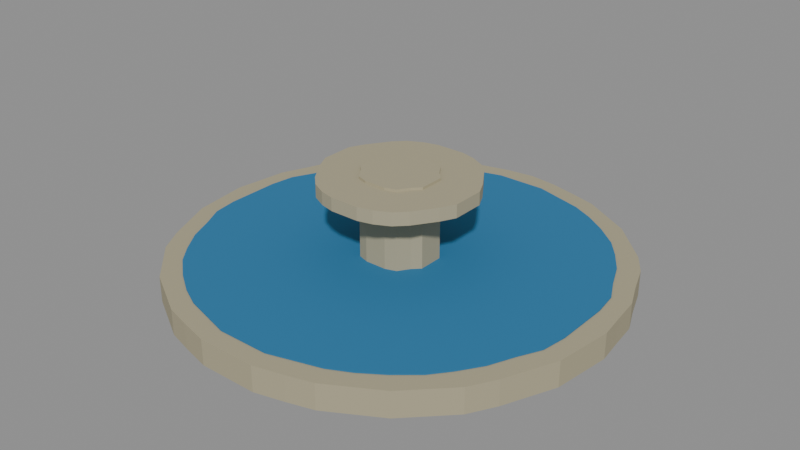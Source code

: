 # Source: fountain.blend  (saved by Blender 5.2.45; exported with 4.5.12 LTS)
import bpy
from mathutils import Matrix  # noqa: F401  (used for matrix-valued properties, if any)

bpy.ops.wm.read_factory_settings(use_empty=True)
scene = bpy.context.scene
scene.name = 'Scene'

# ---- materials (node trees are filled in below, after node groups)
mat_city_stone = bpy.data.materials.new('City_Stone')
mat_city_stone.use_backface_culling = True
mat_city_stone.diffuse_color = (0.4064, 0.3672, 0.2429, 1.0)
mat_city_sea = bpy.data.materials.new('City_Sea')
mat_city_sea.use_backface_culling = True
mat_city_sea.diffuse_color = (0.01961, 0.1789, 0.3672, 1.0)

# ---- material node trees
mat_city_stone.use_nodes = True; mat_city_stone.node_tree.nodes.clear()
_N = mat_city_stone.node_tree.nodes; _L = mat_city_stone.node_tree.links
n0 = _N.new('ShaderNodeBsdfPrincipled'); n0.name = 'Principled BSDF'; n0.location = (-200, 100)
n0.inputs[0].default_value = (0.4064, 0.3672, 0.2429, 1.0)
n0.inputs[2].default_value = 0.88
n0.inputs[10].default_value = 0.005
n1 = _N.new('ShaderNodeOutputMaterial'); n1.name = 'Material Output'; n1.location = (200, 100)
_L.new(n0.outputs[0], n1.inputs[0])
n1.is_active_output = True
mat_city_sea.use_nodes = True; mat_city_sea.node_tree.nodes.clear()
_N = mat_city_sea.node_tree.nodes; _L = mat_city_sea.node_tree.links
n0 = _N.new('ShaderNodeBsdfPrincipled'); n0.name = 'Principled BSDF'; n0.location = (-200, 100)
n0.inputs[0].default_value = (0.01961, 0.1789, 0.3672, 1.0)
n0.inputs[2].default_value = 0.88
n0.inputs[10].default_value = 0.005
n1 = _N.new('ShaderNodeOutputMaterial'); n1.name = 'Material Output'; n1.location = (200, 100)
_L.new(n0.outputs[0], n1.inputs[0])
n1.is_active_output = True

# ---- meshes
me_fountainbasin = bpy.data.meshes.new('FountainBasin')
me_fountainbasin.from_pydata([(-114.0, 108.8, 10.5), (-114.1, 108.0, 10.5), (-114.2, 107.2, 10.5), (-114.5, 106.5, 10.5), (-114.8, 105.8, 10.5), (-115.2, 105.1, 10.5), (-115.8, 104.5, 10.5), (-116.3, 104.0, 10.5), (-117.0, 103.6, 10.5), (-117.7, 103.2, 10.5), (-118.4, 103.0, 10.5), (-119.2, 102.8, 10.5), (-120.0, 102.8, 10.5), (-120.8, 102.8, 10.5), (-121.6, 103.0, 10.5), (-122.3, 103.2, 10.5), (-123.0, 103.6, 10.5), (-123.7, 104.0, 10.5), (-124.2, 104.5, 10.5), (-124.8, 105.1, 10.5), (-125.2, 105.8, 10.5), (-125.5, 106.5, 10.5), (-125.8, 107.2, 10.5), (-125.9, 108.0, 10.5), (-126.0, 108.8, 10.5), (-125.9, 109.5, 10.5), (-125.8, 110.3, 10.5), (-125.5, 111.0, 10.5), (-125.2, 111.8, 10.5), (-124.8, 112.4, 10.5), (-124.2, 113.0, 10.5), (-123.7, 113.5, 10.5), (-123.0, 113.9, 10.5), (-122.3, 114.3, 10.5), (-121.6, 114.5, 10.5), (-120.8, 114.7, 10.5), (-120.0, 114.8, 10.5), (-119.2, 114.7, 10.5), (-118.4, 114.5, 10.5), (-117.7, 114.3, 10.5), (-117.0, 113.9, 10.5), (-116.3, 113.5, 10.5), (-115.8, 113.0, 10.5), (-115.2, 112.4, 10.5), (-114.8, 111.8, 10.5), (-114.5, 111.0, 10.5), (-114.2, 110.3, 10.5), (-114.1, 109.5, 10.5), (-114.0, 108.8, 11.2), (-114.1, 108.0, 11.2), (-114.2, 107.2, 11.2), (-114.5, 106.5, 11.2), (-114.8, 105.8, 11.2), (-115.2, 105.1, 11.2), (-115.8, 104.5, 11.2), (-116.3, 104.0, 11.2), (-117.0, 103.6, 11.2), (-117.7, 103.2, 11.2), (-118.4, 103.0, 11.2), (-119.2, 102.8, 11.2), (-120.0, 102.8, 11.2), (-120.8, 102.8, 11.2), (-121.6, 103.0, 11.2), (-122.3, 103.2, 11.2), (-123.0, 103.6, 11.2), (-123.7, 104.0, 11.2), (-124.2, 104.5, 11.2), (-124.8, 105.1, 11.2), (-125.2, 105.8, 11.2), (-125.5, 106.5, 11.2), (-125.8, 107.2, 11.2), (-125.9, 108.0, 11.2), (-126.0, 108.8, 11.2), (-125.9, 109.5, 11.2), (-125.8, 110.3, 11.2), (-125.5, 111.0, 11.2), (-125.2, 111.8, 11.2), (-124.8, 112.4, 11.2), (-124.2, 113.0, 11.2), (-123.7, 113.5, 11.2), (-123.0, 113.9, 11.2), (-122.3, 114.3, 11.2), (-121.6, 114.5, 11.2), (-120.8, 114.7, 11.2), (-120.0, 114.8, 11.2), (-119.2, 114.7, 11.2), (-118.4, 114.5, 11.2), (-117.7, 114.3, 11.2), (-117.0, 113.9, 11.2), (-116.3, 113.5, 11.2), (-115.8, 113.0, 11.2), (-115.2, 112.4, 11.2), (-114.8, 111.8, 11.2), (-114.5, 111.0, 11.2), (-114.2, 110.3, 11.2), (-114.1, 109.5, 11.2)], [], [(47, 0, 1, 2, 3, 4, 5, 6, 7, 8, 9, 10, 11, 12, 13, 14, 15, 16, 17, 18, 19, 20, 21, 22, 23, 24, 25, 26, 27, 28, 29, 30, 31, 32, 33, 34, 35, 36, 37, 38, 39, 40, 41, 42, 43, 44, 45, 46), (48, 95, 94, 93, 92, 91, 90, 89, 88, 87, 86, 85, 84, 83, 82, 81, 80, 79, 78, 77, 76, 75, 74, 73, 72, 71, 70, 69, 68, 67, 66, 65, 64, 63, 62, 61, 60, 59, 58, 57, 56, 55, 54, 53, 52, 51, 50, 49), (0, 48, 49, 1), (1, 49, 50, 2), (2, 50, 51, 3), (3, 51, 52, 4), (4, 52, 53, 5), (5, 53, 54, 6), (6, 54, 55, 7), (7, 55, 56, 8), (8, 56, 57, 9), (9, 57, 58, 10), (10, 58, 59, 11), (11, 59, 60, 12), (12, 60, 61, 13), (13, 61, 62, 14), (14, 62, 63, 15), (15, 63, 64, 16), (16, 64, 65, 17), (17, 65, 66, 18), (18, 66, 67, 19), (19, 67, 68, 20), (20, 68, 69, 21), (21, 69, 70, 22), (22, 70, 71, 23), (23, 71, 72, 24), (24, 72, 73, 25), (25, 73, 74, 26), (26, 74, 75, 27), (27, 75, 76, 28), (28, 76, 77, 29), (29, 77, 78, 30), (30, 78, 79, 31), (31, 79, 80, 32), (32, 80, 81, 33), (33, 81, 82, 34), (34, 82, 83, 35), (35, 83, 84, 36), (36, 84, 85, 37), (37, 85, 86, 38), (38, 86, 87, 39), (39, 87, 88, 40), (40, 88, 89, 41), (41, 89, 90, 42), (42, 90, 91, 43), (43, 91, 92, 44), (44, 92, 93, 45), (45, 93, 94, 46), (46, 94, 95, 47), (47, 95, 48, 0)])
_uv = me_fountainbasin.uv_layers.new(name='RepeatedMetres')
_uv.uv.foreach_set('vector', [-57.03, -54.77, -57.0, -54.38, -57.03, -53.98, -57.1, -53.6, -57.23, -53.23, -57.4, -52.88, -57.62, -52.55, -57.88, -52.25, -58.17, -51.99, -58.5, -51.78, -58.85, -51.6, -59.22, -51.48, -59.61, -51.4, -60.0, -51.38, -60.39, -51.4, -60.78, -51.48, -61.15, -51.6, -61.5, -51.78, -61.83, -51.99, -62.12, -52.25, -62.38, -52.55, -62.6, -52.88, -62.77, -53.23, -62.9, -53.6, -62.97, -53.98, -63.0, -54.38, -62.97, -54.77, -62.9, -55.15, -62.77, -55.52, -62.6, -55.88, -62.38, -56.2, -62.12, -56.5, -61.83, -56.76, -61.5, -56.97, -61.15, -57.15, -60.78, -57.27, -60.39, -57.35, -60.0, -57.38, -59.61, -57.35, -59.22, -57.27, -58.85, -57.15, -58.5, -56.97, -58.17, -56.76, -57.88, -56.5, -57.62, -56.2, -57.4, -55.88, -57.23, -55.52, -57.1, -55.15, -57.0, -54.38, -57.03, -54.77, -57.1, -55.15, -57.23, -55.52, -57.4, -55.88, -57.62, -56.2, -57.88, -56.5, -58.17, -56.76, -58.5, -56.97, -58.85, -57.15, -59.22, -57.27, -59.61, -57.35, -60.0, -57.38, -60.39, -57.35, -60.78, -57.27, -61.15, -57.15, -61.5, -56.97, -61.83, -56.76, -62.12, -56.5, -62.38, -56.2, -62.6, -55.88, -62.77, -55.52, -62.9, -55.15, -62.97, -54.77, -63.0, -54.38, -62.97, -53.98, -62.9, -53.6, -62.77, -53.23, -62.6, -52.88, -62.38, -52.55, -62.12, -52.25, -61.83, -51.99, -61.5, -51.78, -61.15, -51.6, -60.78, -51.48, -60.39, -51.4, -60.0, -51.38, -59.61, -51.4, -59.22, -51.48, -58.85, -51.6, -58.5, -51.78, -58.17, -51.99, -57.88, -52.25, -57.62, -52.55, -57.4, -52.88, -57.23, -53.23, -57.1, -53.6, -57.03, -53.98, -57.0, 5.25, -57.0, 5.6, -57.03, 5.6, -57.03, 5.25, -57.03, 5.25, -57.03, 5.6, -57.1, 5.6, -57.1, 5.25, -57.1, 5.25, -57.1, 5.6, -57.23, 5.6, -57.23, 5.25, -57.23, 5.25, -57.23, 5.6, -57.4, 5.6, -57.4, 5.25, -57.4, 5.25, -57.4, 5.6, -57.62, 5.6, -57.62, 5.25, -57.62, 5.25, -57.62, 5.6, -57.88, 5.6, -57.88, 5.25, -57.88, 5.25, -57.88, 5.6, -58.17, 5.6, -58.17, 5.25, -58.17, 5.25, -58.17, 5.6, -58.5, 5.6, -58.5, 5.25, -58.5, 5.25, -58.5, 5.6, -58.85, 5.6, -58.85, 5.25, -58.85, 5.25, -58.85, 5.6, -59.22, 5.6, -59.22, 5.25, -59.22, 5.25, -59.22, 5.6, -59.61, 5.6, -59.61, 5.25, -59.61, 5.25, -59.61, 5.6, -60.0, 5.6, -60.0, 5.25, -60.0, 5.25, -60.0, 5.6, -60.39, 5.6, -60.39, 5.25, -60.39, 5.25, -60.39, 5.6, -60.78, 5.6, -60.78, 5.25, -60.78, 5.25, -60.78, 5.6, -61.15, 5.6, -61.15, 5.25, -61.15, 5.25, -61.15, 5.6, -61.5, 5.6, -61.5, 5.25, -61.5, 5.25, -61.5, 5.6, -61.83, 5.6, -61.83, 5.25, -61.83, 5.25, -61.83, 5.6, -62.12, 5.6, -62.12, 5.25, -62.12, 5.25, -62.12, 5.6, -62.38, 5.6, -62.38, 5.25, -62.38, 5.25, -62.38, 5.6, -62.6, 5.6, -62.6, 5.25, -62.6, 5.25, -62.6, 5.6, -62.77, 5.6, -62.77, 5.25, -62.77, 5.25, -62.77, 5.6, -62.9, 5.6, -62.9, 5.25, -62.9, 5.25, -62.9, 5.6, -62.97, 5.6, -62.97, 5.25, -62.97, 5.25, -62.97, 5.6, -63.0, 5.6, -63.0, 5.25, -63.0, 5.25, -63.0, 5.6, -62.97, 5.6, -62.97, 5.25, -62.97, 5.25, -62.97, 5.6, -62.9, 5.6, -62.9, 5.25, -62.9, 5.25, -62.9, 5.6, -62.77, 5.6, -62.77, 5.25, -62.77, 5.25, -62.77, 5.6, -62.6, 5.6, -62.6, 5.25, -62.6, 5.25, -62.6, 5.6, -62.38, 5.6, -62.38, 5.25, -62.38, 5.25, -62.38, 5.6, -62.12, 5.6, -62.12, 5.25, -62.12, 5.25, -62.12, 5.6, -61.83, 5.6, -61.83, 5.25, -61.83, 5.25, -61.83, 5.6, -61.5, 5.6, -61.5, 5.25, -61.5, 5.25, -61.5, 5.6, -61.15, 5.6, -61.15, 5.25, -61.15, 5.25, -61.15, 5.6, -60.78, 5.6, -60.78, 5.25, -60.78, 5.25, -60.78, 5.6, -60.39, 5.6, -60.39, 5.25, -60.39, 5.25, -60.39, 5.6, -60.0, 5.6, -60.0, 5.25, -60.0, 5.25, -60.0, 5.6, -59.61, 5.6, -59.61, 5.25, -59.61, 5.25, -59.61, 5.6, -59.22, 5.6, -59.22, 5.25, -59.22, 5.25, -59.22, 5.6, -58.85, 5.6, -58.85, 5.25, -58.85, 5.25, -58.85, 5.6, -58.5, 5.6, -58.5, 5.25, -58.5, 5.25, -58.5, 5.6, -58.17, 5.6, -58.17, 5.25, -58.17, 5.25, -58.17, 5.6, -57.88, 5.6, -57.88, 5.25, -57.88, 5.25, -57.88, 5.6, -57.62, 5.6, -57.62, 5.25, -57.62, 5.25, -57.62, 5.6, -57.4, 5.6, -57.4, 5.25, -57.4, 5.25, -57.4, 5.6, -57.23, 5.6, -57.23, 5.25, -57.23, 5.25, -57.23, 5.6, -57.1, 5.6, -57.1, 5.25, -57.1, 5.25, -57.1, 5.6, -57.03, 5.6, -57.03, 5.25, -57.03, 5.25, -57.03, 5.6, -57.0, 5.6, -57.0, 5.25])
me_fountainbasin.materials.append(mat_city_stone)
me_fountainbasin.update()
me_basinwater = bpy.data.meshes.new('BasinWater')
me_basinwater.from_pydata([(-114.6, 108.8, 11.21), (-114.6, 108.0, 11.21), (-114.7, 107.3, 11.21), (-115.0, 106.7, 11.21), (-115.3, 106.0, 11.21), (-115.7, 105.4, 11.21), (-116.1, 104.9, 11.21), (-116.7, 104.4, 11.21), (-117.3, 104.0, 11.21), (-117.9, 103.7, 11.21), (-118.6, 103.5, 11.21), (-119.3, 103.3, 11.21), (-120.0, 103.3, 11.21), (-120.7, 103.3, 11.21), (-121.4, 103.5, 11.21), (-122.1, 103.7, 11.21), (-122.7, 104.0, 11.21), (-123.3, 104.4, 11.21), (-123.9, 104.9, 11.21), (-124.3, 105.4, 11.21), (-124.7, 106.0, 11.21), (-125.0, 106.7, 11.21), (-125.3, 107.3, 11.21), (-125.4, 108.0, 11.21), (-125.4, 108.8, 11.21), (-125.4, 109.5, 11.21), (-125.3, 110.2, 11.21), (-125.0, 110.8, 11.21), (-124.7, 111.5, 11.21), (-124.3, 112.1, 11.21), (-123.9, 112.6, 11.21), (-123.3, 113.1, 11.21), (-122.7, 113.5, 11.21), (-122.1, 113.8, 11.21), (-121.4, 114.0, 11.21), (-120.7, 114.2, 11.21), (-120.0, 114.2, 11.21), (-119.3, 114.2, 11.21), (-118.6, 114.0, 11.21), (-117.9, 113.8, 11.21), (-117.3, 113.5, 11.21), (-116.7, 113.1, 11.21), (-116.1, 112.6, 11.21), (-115.7, 112.1, 11.21), (-115.3, 111.5, 11.21), (-115.0, 110.8, 11.21), (-114.7, 110.2, 11.21), (-114.6, 109.5, 11.21), (-114.6, 108.8, 11.23), (-114.6, 108.0, 11.23), (-114.7, 107.3, 11.23), (-115.0, 106.7, 11.23), (-115.3, 106.0, 11.23), (-115.7, 105.4, 11.23), (-116.1, 104.9, 11.23), (-116.7, 104.4, 11.23), (-117.3, 104.0, 11.23), (-117.9, 103.7, 11.23), (-118.6, 103.5, 11.23), (-119.3, 103.3, 11.23), (-120.0, 103.3, 11.23), (-120.7, 103.3, 11.23), (-121.4, 103.5, 11.23), (-122.1, 103.7, 11.23), (-122.7, 104.0, 11.23), (-123.3, 104.4, 11.23), (-123.9, 104.9, 11.23), (-124.3, 105.4, 11.23), (-124.7, 106.0, 11.23), (-125.0, 106.7, 11.23), (-125.3, 107.3, 11.23), (-125.4, 108.0, 11.23), (-125.4, 108.8, 11.23), (-125.4, 109.5, 11.23), (-125.3, 110.2, 11.23), (-125.0, 110.8, 11.23), (-124.7, 111.5, 11.23), (-124.3, 112.1, 11.23), (-123.9, 112.6, 11.23), (-123.3, 113.1, 11.23), (-122.7, 113.5, 11.23), (-122.1, 113.8, 11.23), (-121.4, 114.0, 11.23), (-120.7, 114.2, 11.23), (-120.0, 114.2, 11.23), (-119.3, 114.2, 11.23), (-118.6, 114.0, 11.23), (-117.9, 113.8, 11.23), (-117.3, 113.5, 11.23), (-116.7, 113.1, 11.23), (-116.1, 112.6, 11.23), (-115.7, 112.1, 11.23), (-115.3, 111.5, 11.23), (-115.0, 110.8, 11.23), (-114.7, 110.2, 11.23), (-114.6, 109.5, 11.23)], [], [(47, 0, 1, 2, 3, 4, 5, 6, 7, 8, 9, 10, 11, 12, 13, 14, 15, 16, 17, 18, 19, 20, 21, 22, 23, 24, 25, 26, 27, 28, 29, 30, 31, 32, 33, 34, 35, 36, 37, 38, 39, 40, 41, 42, 43, 44, 45, 46), (48, 95, 94, 93, 92, 91, 90, 89, 88, 87, 86, 85, 84, 83, 82, 81, 80, 79, 78, 77, 76, 75, 74, 73, 72, 71, 70, 69, 68, 67, 66, 65, 64, 63, 62, 61, 60, 59, 58, 57, 56, 55, 54, 53, 52, 51, 50, 49), (0, 48, 49, 1), (1, 49, 50, 2), (2, 50, 51, 3), (3, 51, 52, 4), (4, 52, 53, 5), (5, 53, 54, 6), (6, 54, 55, 7), (7, 55, 56, 8), (8, 56, 57, 9), (9, 57, 58, 10), (10, 58, 59, 11), (11, 59, 60, 12), (12, 60, 61, 13), (13, 61, 62, 14), (14, 62, 63, 15), (15, 63, 64, 16), (16, 64, 65, 17), (17, 65, 66, 18), (18, 66, 67, 19), (19, 67, 68, 20), (20, 68, 69, 21), (21, 69, 70, 22), (22, 70, 71, 23), (23, 71, 72, 24), (24, 72, 73, 25), (25, 73, 74, 26), (26, 74, 75, 27), (27, 75, 76, 28), (28, 76, 77, 29), (29, 77, 78, 30), (30, 78, 79, 31), (31, 79, 80, 32), (32, 80, 81, 33), (33, 81, 82, 34), (34, 82, 83, 35), (35, 83, 84, 36), (36, 84, 85, 37), (37, 85, 86, 38), (38, 86, 87, 39), (39, 87, 88, 40), (40, 88, 89, 41), (41, 89, 90, 42), (42, 90, 91, 43), (43, 91, 92, 44), (44, 92, 93, 45), (45, 93, 94, 46), (46, 94, 95, 47), (47, 95, 48, 0)])
_uv = me_basinwater.uv_layers.new(name='RepeatedMetres')
_uv.uv.foreach_set('vector', [-57.3, -54.73, -57.28, -54.38, -57.3, -54.02, -57.37, -53.67, -57.48, -53.33, -57.64, -53.01, -57.84, -52.72, -58.07, -52.45, -58.34, -52.21, -58.64, -52.02, -58.96, -51.86, -59.29, -51.74, -59.64, -51.67, -60.0, -51.65, -60.36, -51.67, -60.71, -51.74, -61.04, -51.86, -61.36, -52.02, -61.66, -52.21, -61.93, -52.45, -62.16, -52.72, -62.36, -53.01, -62.52, -53.33, -62.63, -53.67, -62.7, -54.02, -62.72, -54.38, -62.7, -54.73, -62.63, -55.08, -62.52, -55.42, -62.36, -55.74, -62.16, -56.03, -61.93, -56.3, -61.66, -56.54, -61.36, -56.73, -61.04, -56.89, -60.71, -57.01, -60.36, -57.08, -60.0, -57.1, -59.64, -57.08, -59.29, -57.01, -58.96, -56.89, -58.64, -56.73, -58.34, -56.54, -58.07, -56.3, -57.84, -56.03, -57.64, -55.74, -57.48, -55.42, -57.37, -55.08, -57.28, -54.38, -57.3, -54.73, -57.37, -55.08, -57.48, -55.42, -57.64, -55.74, -57.84, -56.03, -58.07, -56.3, -58.34, -56.54, -58.64, -56.73, -58.96, -56.89, -59.29, -57.01, -59.64, -57.08, -60.0, -57.1, -60.36, -57.08, -60.71, -57.01, -61.04, -56.89, -61.36, -56.73, -61.66, -56.54, -61.93, -56.3, -62.16, -56.03, -62.36, -55.74, -62.52, -55.42, -62.63, -55.08, -62.7, -54.73, -62.72, -54.38, -62.7, -54.02, -62.63, -53.67, -62.52, -53.33, -62.36, -53.01, -62.16, -52.72, -61.93, -52.45, -61.66, -52.21, -61.36, -52.02, -61.04, -51.86, -60.71, -51.74, -60.36, -51.67, -60.0, -51.65, -59.64, -51.67, -59.29, -51.74, -58.96, -51.86, -58.64, -52.02, -58.34, -52.21, -58.07, -52.45, -57.84, -52.72, -57.64, -53.01, -57.48, -53.33, -57.37, -53.67, -57.3, -54.02, -57.28, 5.604, -57.28, 5.616, -57.3, 5.616, -57.3, 5.604, -57.3, 5.604, -57.3, 5.616, -57.37, 5.616, -57.37, 5.604, -57.37, 5.604, -57.37, 5.616, -57.48, 5.616, -57.48, 5.604, -57.48, 5.604, -57.48, 5.616, -57.64, 5.616, -57.64, 5.604, -57.64, 5.604, -57.64, 5.616, -57.84, 5.616, -57.84, 5.604, -57.84, 5.604, -57.84, 5.616, -58.07, 5.616, -58.07, 5.604, -58.07, 5.604, -58.07, 5.616, -58.34, 5.616, -58.34, 5.604, -58.34, 5.604, -58.34, 5.616, -58.64, 5.616, -58.64, 5.604, -58.64, 5.604, -58.64, 5.616, -58.96, 5.616, -58.96, 5.604, -58.96, 5.604, -58.96, 5.616, -59.29, 5.616, -59.29, 5.604, -59.29, 5.604, -59.29, 5.616, -59.64, 5.616, -59.64, 5.604, -59.64, 5.604, -59.64, 5.616, -60.0, 5.616, -60.0, 5.604, -60.0, 5.604, -60.0, 5.616, -60.36, 5.616, -60.36, 5.604, -60.36, 5.604, -60.36, 5.616, -60.71, 5.616, -60.71, 5.604, -60.71, 5.604, -60.71, 5.616, -61.04, 5.616, -61.04, 5.604, -61.04, 5.604, -61.04, 5.616, -61.36, 5.616, -61.36, 5.604, -61.36, 5.604, -61.36, 5.616, -61.66, 5.616, -61.66, 5.604, -61.66, 5.604, -61.66, 5.616, -61.93, 5.616, -61.93, 5.604, -61.93, 5.604, -61.93, 5.616, -62.16, 5.616, -62.16, 5.604, -62.16, 5.604, -62.16, 5.616, -62.36, 5.616, -62.36, 5.604, -62.36, 5.604, -62.36, 5.616, -62.52, 5.616, -62.52, 5.604, -62.52, 5.604, -62.52, 5.616, -62.63, 5.616, -62.63, 5.604, -62.63, 5.604, -62.63, 5.616, -62.7, 5.616, -62.7, 5.604, -62.7, 5.604, -62.7, 5.616, -62.72, 5.616, -62.72, 5.604, -62.72, 5.604, -62.72, 5.616, -62.7, 5.616, -62.7, 5.604, -62.7, 5.604, -62.7, 5.616, -62.63, 5.616, -62.63, 5.604, -62.63, 5.604, -62.63, 5.616, -62.52, 5.616, -62.52, 5.604, -62.52, 5.604, -62.52, 5.616, -62.36, 5.616, -62.36, 5.604, -62.36, 5.604, -62.36, 5.616, -62.16, 5.616, -62.16, 5.604, -62.16, 5.604, -62.16, 5.616, -61.93, 5.616, -61.93, 5.604, -61.93, 5.604, -61.93, 5.616, -61.66, 5.616, -61.66, 5.604, -61.66, 5.604, -61.66, 5.616, -61.36, 5.616, -61.36, 5.604, -61.36, 5.604, -61.36, 5.616, -61.04, 5.616, -61.04, 5.604, -61.04, 5.604, -61.04, 5.616, -60.71, 5.616, -60.71, 5.604, -60.71, 5.604, -60.71, 5.616, -60.36, 5.616, -60.36, 5.604, -60.36, 5.604, -60.36, 5.616, -60.0, 5.616, -60.0, 5.604, -60.0, 5.604, -60.0, 5.616, -59.64, 5.616, -59.64, 5.604, -59.64, 5.604, -59.64, 5.616, -59.29, 5.616, -59.29, 5.604, -59.29, 5.604, -59.29, 5.616, -58.96, 5.616, -58.96, 5.604, -58.96, 5.604, -58.96, 5.616, -58.64, 5.616, -58.64, 5.604, -58.64, 5.604, -58.64, 5.616, -58.34, 5.616, -58.34, 5.604, -58.34, 5.604, -58.34, 5.616, -58.07, 5.616, -58.07, 5.604, -58.07, 5.604, -58.07, 5.616, -57.84, 5.616, -57.84, 5.604, -57.84, 5.604, -57.84, 5.616, -57.64, 5.616, -57.64, 5.604, -57.64, 5.604, -57.64, 5.616, -57.48, 5.616, -57.48, 5.604, -57.48, 5.604, -57.48, 5.616, -57.37, 5.616, -57.37, 5.604, -57.37, 5.604, -57.37, 5.616, -57.3, 5.616, -57.3, 5.604, -57.3, 5.604, -57.3, 5.616, -57.28, 5.616, -57.28, 5.604])
me_basinwater.materials.append(mat_city_sea)
me_basinwater.update()
me_fountainpedestal = bpy.data.meshes.new('FountainPedestal')
me_fountainpedestal.from_pydata([(-119.0, 108.8, 10.95), (-119.0, 108.4, 10.95), (-119.2, 108.2, 10.95), (-119.4, 107.9, 10.95), (-119.7, 107.8, 10.95), (-120.0, 107.8, 10.95), (-120.3, 107.8, 10.95), (-120.6, 107.9, 10.95), (-120.8, 108.2, 10.95), (-121.0, 108.4, 10.95), (-121.0, 108.8, 10.95), (-121.0, 109.1, 10.95), (-120.8, 109.3, 10.95), (-120.6, 109.6, 10.95), (-120.3, 109.7, 10.95), (-120.0, 109.8, 10.95), (-119.7, 109.7, 10.95), (-119.4, 109.6, 10.95), (-119.2, 109.3, 10.95), (-119.0, 109.1, 10.95), (-119.0, 108.8, 13.45), (-119.0, 108.4, 13.45), (-119.2, 108.2, 13.45), (-119.4, 107.9, 13.45), (-119.7, 107.8, 13.45), (-120.0, 107.8, 13.45), (-120.3, 107.8, 13.45), (-120.6, 107.9, 13.45), (-120.8, 108.2, 13.45), (-121.0, 108.4, 13.45), (-121.0, 108.8, 13.45), (-121.0, 109.1, 13.45), (-120.8, 109.3, 13.45), (-120.6, 109.6, 13.45), (-120.3, 109.7, 13.45), (-120.0, 109.8, 13.45), (-119.7, 109.7, 13.45), (-119.4, 109.6, 13.45), (-119.2, 109.3, 13.45), (-119.0, 109.1, 13.45)], [], [(19, 0, 1, 2, 3, 4, 5, 6, 7, 8, 9, 10, 11, 12, 13, 14, 15, 16, 17, 18), (20, 39, 38, 37, 36, 35, 34, 33, 32, 31, 30, 29, 28, 27, 26, 25, 24, 23, 22, 21), (0, 20, 21, 1), (1, 21, 22, 2), (2, 22, 23, 3), (3, 23, 24, 4), (4, 24, 25, 5), (5, 25, 26, 6), (6, 26, 27, 7), (7, 27, 28, 8), (8, 28, 29, 9), (9, 29, 30, 10), (10, 30, 31, 11), (11, 31, 32, 12), (12, 32, 33, 13), (13, 33, 34, 14), (14, 34, 35, 15), (15, 35, 36, 16), (16, 36, 37, 17), (17, 37, 38, 18), (18, 38, 39, 19), (19, 39, 20, 0)])
_uv = me_fountainpedestal.uv_layers.new(name='RepeatedMetres')
_uv.uv.foreach_set('vector', [-59.52, -54.53, -59.5, -54.38, -59.52, -54.22, -59.6, -54.08, -59.71, -53.97, -59.85, -53.9, -60.0, -53.88, -60.15, -53.9, -60.29, -53.97, -60.4, -54.08, -60.48, -54.22, -60.5, -54.38, -60.48, -54.53, -60.4, -54.67, -60.29, -54.78, -60.15, -54.85, -60.0, -54.88, -59.85, -54.85, -59.71, -54.78, -59.6, -54.67, -59.5, -54.38, -59.52, -54.53, -59.6, -54.67, -59.71, -54.78, -59.85, -54.85, -60.0, -54.88, -60.15, -54.85, -60.29, -54.78, -60.4, -54.67, -60.48, -54.53, -60.5, -54.38, -60.48, -54.22, -60.4, -54.08, -60.29, -53.97, -60.15, -53.9, -60.0, -53.88, -59.85, -53.9, -59.71, -53.97, -59.6, -54.08, -59.52, -54.22, -59.5, 5.475, -59.5, 6.725, -59.52, 6.725, -59.52, 5.475, -59.52, 5.475, -59.52, 6.725, -59.6, 6.725, -59.6, 5.475, -59.6, 5.475, -59.6, 6.725, -59.71, 6.725, -59.71, 5.475, -59.71, 5.475, -59.71, 6.725, -59.85, 6.725, -59.85, 5.475, -59.85, 5.475, -59.85, 6.725, -60.0, 6.725, -60.0, 5.475, -60.0, 5.475, -60.0, 6.725, -60.15, 6.725, -60.15, 5.475, -60.15, 5.475, -60.15, 6.725, -60.29, 6.725, -60.29, 5.475, -60.29, 5.475, -60.29, 6.725, -60.4, 6.725, -60.4, 5.475, -60.4, 5.475, -60.4, 6.725, -60.48, 6.725, -60.48, 5.475, -60.48, 5.475, -60.48, 6.725, -60.5, 6.725, -60.5, 5.475, -60.5, 5.475, -60.5, 6.725, -60.48, 6.725, -60.48, 5.475, -60.48, 5.475, -60.48, 6.725, -60.4, 6.725, -60.4, 5.475, -60.4, 5.475, -60.4, 6.725, -60.29, 6.725, -60.29, 5.475, -60.29, 5.475, -60.29, 6.725, -60.15, 6.725, -60.15, 5.475, -60.15, 5.475, -60.15, 6.725, -60.0, 6.725, -60.0, 5.475, -60.0, 5.475, -60.0, 6.725, -59.85, 6.725, -59.85, 5.475, -59.85, 5.475, -59.85, 6.725, -59.71, 6.725, -59.71, 5.475, -59.71, 5.475, -59.71, 6.725, -59.6, 6.725, -59.6, 5.475, -59.6, 5.475, -59.6, 6.725, -59.52, 6.725, -59.52, 5.475, -59.52, 5.475, -59.52, 6.725, -59.5, 6.725, -59.5, 5.475])
me_fountainpedestal.materials.append(mat_city_stone)
me_fountainpedestal.update()
me_fountainupperbowl = bpy.data.meshes.new('FountainUpperBowl')
me_fountainupperbowl.from_pydata([(-117.9, 108.8, 13.02), (-117.9, 108.3, 13.02), (-118.1, 107.9, 13.02), (-118.3, 107.6, 13.02), (-118.5, 107.3, 13.02), (-118.8, 107.0, 13.02), (-119.2, 106.8, 13.02), (-119.6, 106.7, 13.02), (-120.0, 106.7, 13.02), (-120.4, 106.7, 13.02), (-120.8, 106.8, 13.02), (-121.2, 107.0, 13.02), (-121.5, 107.3, 13.02), (-121.7, 107.6, 13.02), (-121.9, 107.9, 13.02), (-122.1, 108.3, 13.02), (-122.1, 108.8, 13.02), (-122.1, 109.2, 13.02), (-121.9, 109.6, 13.02), (-121.7, 109.9, 13.02), (-121.5, 110.2, 13.02), (-121.2, 110.5, 13.02), (-120.8, 110.7, 13.02), (-120.4, 110.8, 13.02), (-120.0, 110.8, 13.02), (-119.6, 110.8, 13.02), (-119.2, 110.7, 13.02), (-118.8, 110.5, 13.02), (-118.5, 110.2, 13.02), (-118.3, 109.9, 13.02), (-118.1, 109.6, 13.02), (-117.9, 109.2, 13.02), (-117.9, 108.8, 13.38), (-117.9, 108.3, 13.38), (-118.1, 107.9, 13.38), (-118.3, 107.6, 13.38), (-118.5, 107.3, 13.38), (-118.8, 107.0, 13.38), (-119.2, 106.8, 13.38), (-119.6, 106.7, 13.38), (-120.0, 106.7, 13.38), (-120.4, 106.7, 13.38), (-120.8, 106.8, 13.38), (-121.2, 107.0, 13.38), (-121.5, 107.3, 13.38), (-121.7, 107.6, 13.38), (-121.9, 107.9, 13.38), (-122.1, 108.3, 13.38), (-122.1, 108.8, 13.38), (-122.1, 109.2, 13.38), (-121.9, 109.6, 13.38), (-121.7, 109.9, 13.38), (-121.5, 110.2, 13.38), (-121.2, 110.5, 13.38), (-120.8, 110.7, 13.38), (-120.4, 110.8, 13.38), (-120.0, 110.8, 13.38), (-119.6, 110.8, 13.38), (-119.2, 110.7, 13.38), (-118.8, 110.5, 13.38), (-118.5, 110.2, 13.38), (-118.3, 109.9, 13.38), (-118.1, 109.6, 13.38), (-117.9, 109.2, 13.38)], [], [(31, 0, 1, 2, 3, 4, 5, 6, 7, 8, 9, 10, 11, 12, 13, 14, 15, 16, 17, 18, 19, 20, 21, 22, 23, 24, 25, 26, 27, 28, 29, 30), (32, 63, 62, 61, 60, 59, 58, 57, 56, 55, 54, 53, 52, 51, 50, 49, 48, 47, 46, 45, 44, 43, 42, 41, 40, 39, 38, 37, 36, 35, 34, 33), (0, 32, 33, 1), (1, 33, 34, 2), (2, 34, 35, 3), (3, 35, 36, 4), (4, 36, 37, 5), (5, 37, 38, 6), (6, 38, 39, 7), (7, 39, 40, 8), (8, 40, 41, 9), (9, 41, 42, 10), (10, 42, 43, 11), (11, 43, 44, 12), (12, 44, 45, 13), (13, 45, 46, 14), (14, 46, 47, 15), (15, 47, 48, 16), (16, 48, 49, 17), (17, 49, 50, 18), (18, 50, 51, 19), (19, 51, 52, 20), (20, 52, 53, 21), (21, 53, 54, 22), (22, 54, 55, 23), (23, 55, 56, 24), (24, 56, 57, 25), (25, 57, 58, 26), (26, 58, 59, 27), (27, 59, 60, 28), (28, 60, 61, 29), (29, 61, 62, 30), (30, 62, 63, 31), (31, 63, 32, 0)])
_uv = me_fountainupperbowl.uv_layers.new(name='RepeatedMetres')
_uv.uv.foreach_set('vector', [-58.97, -54.58, -58.95, -54.38, -58.97, -54.17, -59.03, -53.97, -59.13, -53.79, -59.26, -53.63, -59.42, -53.5, -59.6, -53.4, -59.8, -53.35, -60.0, -53.33, -60.2, -53.35, -60.4, -53.4, -60.58, -53.5, -60.74, -53.63, -60.87, -53.79, -60.97, -53.97, -61.03, -54.17, -61.05, -54.38, -61.03, -54.58, -60.97, -54.78, -60.87, -54.96, -60.74, -55.12, -60.58, -55.25, -60.4, -55.35, -60.2, -55.4, -60.0, -55.42, -59.8, -55.4, -59.6, -55.35, -59.42, -55.25, -59.26, -55.12, -59.13, -54.96, -59.03, -54.78, -58.95, -54.38, -58.97, -54.58, -59.03, -54.78, -59.13, -54.96, -59.26, -55.12, -59.42, -55.25, -59.6, -55.35, -59.8, -55.4, -60.0, -55.42, -60.2, -55.4, -60.4, -55.35, -60.58, -55.25, -60.74, -55.12, -60.87, -54.96, -60.97, -54.78, -61.03, -54.58, -61.05, -54.38, -61.03, -54.17, -60.97, -53.97, -60.87, -53.79, -60.74, -53.63, -60.58, -53.5, -60.4, -53.4, -60.2, -53.35, -60.0, -53.33, -59.8, -53.35, -59.6, -53.4, -59.42, -53.5, -59.26, -53.63, -59.13, -53.79, -59.03, -53.97, -58.97, -54.17, -58.95, 6.512, -58.95, 6.688, -58.97, 6.688, -58.97, 6.512, -58.97, 6.512, -58.97, 6.688, -59.03, 6.688, -59.03, 6.512, -59.03, 6.512, -59.03, 6.688, -59.13, 6.688, -59.13, 6.512, -59.13, 6.512, -59.13, 6.688, -59.26, 6.688, -59.26, 6.512, -59.26, 6.512, -59.26, 6.688, -59.42, 6.688, -59.42, 6.512, -59.42, 6.512, -59.42, 6.688, -59.6, 6.688, -59.6, 6.512, -59.6, 6.512, -59.6, 6.688, -59.8, 6.688, -59.8, 6.512, -59.8, 6.512, -59.8, 6.688, -60.0, 6.688, -60.0, 6.512, -60.0, 6.512, -60.0, 6.688, -60.2, 6.688, -60.2, 6.512, -60.2, 6.512, -60.2, 6.688, -60.4, 6.688, -60.4, 6.512, -60.4, 6.512, -60.4, 6.688, -60.58, 6.688, -60.58, 6.512, -60.58, 6.512, -60.58, 6.688, -60.74, 6.688, -60.74, 6.512, -60.74, 6.512, -60.74, 6.688, -60.87, 6.688, -60.87, 6.512, -60.87, 6.512, -60.87, 6.688, -60.97, 6.688, -60.97, 6.512, -60.97, 6.512, -60.97, 6.688, -61.03, 6.688, -61.03, 6.512, -61.03, 6.512, -61.03, 6.688, -61.05, 6.688, -61.05, 6.512, -61.05, 6.512, -61.05, 6.688, -61.03, 6.688, -61.03, 6.512, -61.03, 6.512, -61.03, 6.688, -60.97, 6.688, -60.97, 6.512, -60.97, 6.512, -60.97, 6.688, -60.87, 6.688, -60.87, 6.512, -60.87, 6.512, -60.87, 6.688, -60.74, 6.688, -60.74, 6.512, -60.74, 6.512, -60.74, 6.688, -60.58, 6.688, -60.58, 6.512, -60.58, 6.512, -60.58, 6.688, -60.4, 6.688, -60.4, 6.512, -60.4, 6.512, -60.4, 6.688, -60.2, 6.688, -60.2, 6.512, -60.2, 6.512, -60.2, 6.688, -60.0, 6.688, -60.0, 6.512, -60.0, 6.512, -60.0, 6.688, -59.8, 6.688, -59.8, 6.512, -59.8, 6.512, -59.8, 6.688, -59.6, 6.688, -59.6, 6.512, -59.6, 6.512, -59.6, 6.688, -59.42, 6.688, -59.42, 6.512, -59.42, 6.512, -59.42, 6.688, -59.26, 6.688, -59.26, 6.512, -59.26, 6.512, -59.26, 6.688, -59.13, 6.688, -59.13, 6.512, -59.13, 6.512, -59.13, 6.688, -59.03, 6.688, -59.03, 6.512, -59.03, 6.512, -59.03, 6.688, -58.97, 6.688, -58.97, 6.512, -58.97, 6.512, -58.97, 6.688, -58.95, 6.688, -58.95, 6.512])
me_fountainupperbowl.materials.append(mat_city_stone)
me_fountainupperbowl.update()

# ---- objects
ob_fountainbasin = bpy.data.objects.new('FountainBasin', me_fountainbasin)
ob_basinwater = bpy.data.objects.new('BasinWater', me_basinwater)
ob_fountainpedestal = bpy.data.objects.new('FountainPedestal', me_fountainpedestal)
ob_fountainupperbowl = bpy.data.objects.new('FountainUpperBowl', me_fountainupperbowl)

# ---- transforms, parenting, visibility, modifiers, constraints
ob_fountainbasin.location = (0.0, 0.0, 0.0)
ob_basinwater.location = (0.0, 0.0, 0.0)
ob_fountainpedestal.location = (0.0, 0.0, 0.0)
ob_fountainupperbowl.location = (0.0, 0.0, 0.0)

# ---- collection membership
scene.collection.objects.link(ob_fountainbasin)
scene.collection.objects.link(ob_basinwater)
scene.collection.objects.link(ob_fountainpedestal)
scene.collection.objects.link(ob_fountainupperbowl)

# ---- scene / render settings (as saved in the file)
scene.frame_start = 1; scene.frame_end = 250; scene.frame_set(1)
scene.render.engine = 'BLENDER_EEVEE_NEXT'
scene.render.bake_bias = 0.0
scene.render.bake_samples = 0
scene.render.compositor_device = 'GPU'
scene.eevee.use_volume_custom_range = False
scene.eevee.fast_gi_thickness_near = 0.1
scene.eevee.fast_gi_thickness_far = 0.0
scene.eevee.ray_tracing_options.screen_trace_thickness = 0.1
bpy.context.view_layer.update()

# ---- added for rendering (the .blend has no active camera and no usable light): camera, sun + grey world if the file has none
cam_auto = bpy.data.cameras.new('AutoCamera')
cam_auto.lens = 50.0
cam_auto.sensor_width = 36.0
cam_auto.clip_end = 1000.0
ob_auto_camera = bpy.data.objects.new('AutoCamera', cam_auto)
scene.collection.objects.link(ob_auto_camera)
ob_auto_camera.location = (-104.063, 89.6255, 24.7246)
ob_auto_camera.rotation_euler = (1.09748, -7.21219e-08, 0.694738)
scene.camera = ob_auto_camera
light_auto_sun = bpy.data.lights.new('AutoSun', 'SUN')
light_auto_sun.energy = 3.0
light_auto_sun.angle = 0.0523599
ob_auto_sun = bpy.data.objects.new('AutoSun', light_auto_sun)
scene.collection.objects.link(ob_auto_sun)
ob_auto_sun.rotation_euler = (0.872665, 0.174533, 0.523599)
if scene.world is None:
    world_auto = bpy.data.worlds.new('AutoWorld')
    world_auto.color = (0.3, 0.3, 0.3)
    scene.world = world_auto
bpy.context.view_layer.update()

